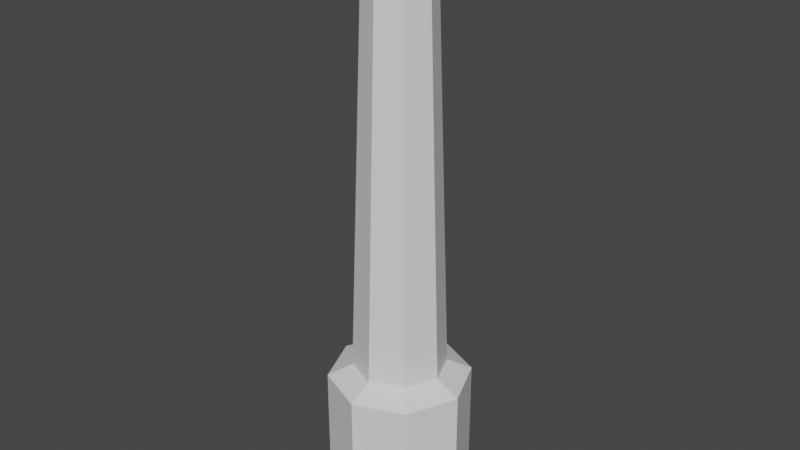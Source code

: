 # Source: 1.blend  (saved by Blender 2.80.37; exported with 4.5.12 LTS)
import bpy
from mathutils import Matrix  # noqa: F401  (used for matrix-valued properties, if any)

bpy.ops.wm.read_factory_settings(use_empty=True)
scene = bpy.context.scene
scene.name = 'Scene'

# ---- collections
col_lighthouse = bpy.data.collections.new('LightHouse'); scene.collection.children.link(col_lighthouse)

# ---- materials (node trees are filled in below, after node groups)
mat_red = bpy.data.materials.new('Red')
mat_red.use_transparent_shadow = False
mat_red.diffuse_color = (0.8, 0.0, 0.00817, 1.0)
mat_red.roughness = 0.25
mat_white = bpy.data.materials.new('White')
mat_white.use_transparent_shadow = False
mat_white.diffuse_color = (0.2195, 0.7325, 0.8, 1.0)
mat_white.roughness = 0.25

# ---- material node trees
mat_red.use_nodes = True; mat_red.node_tree.nodes.clear()
_N = mat_red.node_tree.nodes; _L = mat_red.node_tree.links
n0 = _N.new('ShaderNodeOutputMaterial'); n0.name = 'Material Output'; n0.location = (300, 300)
n1 = _N.new('ShaderNodeBsdfPrincipled'); n1.name = 'Principled BSDF'; n1.location = (10, 300)
n1.distribution = 'GGX'
n1.subsurface_method = 'BURLEY'
n1.inputs[3].default_value = 1.45
_L.new(n1.outputs[0], n0.inputs[0])
n0.is_active_output = True
mat_white.use_nodes = True; mat_white.node_tree.nodes.clear()
_N = mat_white.node_tree.nodes; _L = mat_white.node_tree.links
n0 = _N.new('ShaderNodeOutputMaterial'); n0.name = 'Material Output'; n0.location = (300, 300)
n1 = _N.new('ShaderNodeBsdfPrincipled'); n1.name = 'Principled BSDF'; n1.location = (10, 300)
n1.distribution = 'GGX'
n1.subsurface_method = 'BURLEY'
n1.inputs[3].default_value = 1.45
_L.new(n1.outputs[0], n0.inputs[0])
n0.is_active_output = True

# ---- world
world_world = bpy.data.worlds.new('World'); scene.world = world_world
world_world.color = (0.05088, 0.05088, 0.05088)
world_world.use_sun_shadow = False
world_world.sun_shadow_jitter_overblur = 0.0

# ---- meshes
me_cylinder_001 = bpy.data.meshes.new('Cylinder.001')
me_cylinder_001.from_pydata([(9.909e-09, 1.532, -0.9706), (-2.196e-09, 0.7052, 1.021), (1.083, 1.083, -0.9706), (0.4987, 0.4987, 1.021), (1.532, -7.093e-08, -0.9706), (0.7052, -2.863e-08, 1.021), (1.083, -1.083, -0.9706), (0.4987, -0.4987, 1.021), (-1.24e-07, -1.532, -0.9706), (-6.385e-08, -0.7052, 1.021), (-1.083, -1.083, -0.9706), (-0.4987, -0.4987, 1.021), (-1.532, 1.431e-08, -0.9706), (-0.7052, 1.061e-08, 1.021), (-1.083, 1.083, -0.9706), (-0.4987, 0.4987, 1.021), (0.0, 1.0, -0.4218), (0.7071, 0.7071, -0.4218), (1.0, -4.371e-08, -0.4218), (0.7071, -0.7071, -0.4218), (-8.742e-08, -1.0, -0.4218), (-0.7071, -0.7071, -0.4218), (-1.0, 1.192e-08, -0.4218), (-0.7071, 0.7071, -0.4218), (1.083, 1.083, -0.4658), (1.532, -7.093e-08, -0.4658), (1.083, -1.083, -0.4658), (-1.24e-07, -1.532, -0.4658), (-1.083, -1.083, -0.4658), (-1.532, 1.431e-08, -0.4658), (-1.083, 1.083, -0.4658), (9.909e-09, 1.532, -0.4658), (1.533e-08, 1.058, 1.047), (0.748, 0.748, 1.047), (1.058, -5.039e-08, 1.047), (0.748, -0.748, 1.047), (-7.715e-08, -1.058, 1.047), (-0.748, -0.748, 1.047), (-1.058, 8.458e-09, 1.047), (-0.748, 0.748, 1.047), (-2.196e-09, 0.7052, 1.073), (0.4987, 0.4987, 1.073), (0.7052, -2.863e-08, 1.073), (0.4987, -0.4987, 1.073), (-6.385e-08, -0.7052, 1.073), (-0.4987, -0.4987, 1.073), (-0.7052, 1.061e-08, 1.073), (-0.4987, 0.4987, 1.073), (-7.406e-09, 0.6004, 1.179), (0.4246, 0.4246, 1.179), (0.6004, -2.216e-08, 1.179), (0.4246, -0.4246, 1.179), (-5.99e-08, -0.6004, 1.179), (-0.4246, -0.4246, 1.179), (-0.6004, 1.124e-08, 1.179), (-0.4246, 0.4246, 1.179), (-3.912e-08, -9.313e-09, 1.243), (-3.661e-10, 0.9509, -0.1813), (-7.321e-10, 0.9017, 0.05912), (-1.098e-09, 0.8526, 0.2996), (-1.464e-09, 0.8035, 0.54), (-1.83e-09, 0.7543, 0.7805), (0.5334, 0.5334, 0.7805), (0.5681, 0.5681, 0.54), (0.6029, 0.6029, 0.2996), (0.6376, 0.6376, 0.05912), (0.6724, 0.6724, -0.1813), (0.7543, -3.114e-08, 0.7805), (0.8035, -3.366e-08, 0.54), (0.8526, -3.617e-08, 0.2996), (0.9017, -3.868e-08, 0.05912), (0.9509, -4.12e-08, -0.1813), (0.5334, -0.5334, 0.7805), (0.5681, -0.5681, 0.54), (0.6029, -0.6029, 0.2996), (0.6376, -0.6376, 0.05912), (0.6724, -0.6724, -0.1813), (-6.778e-08, -0.7543, 0.7805), (-7.171e-08, -0.8035, 0.54), (-7.564e-08, -0.8526, 0.2996), (-7.956e-08, -0.9017, 0.05912), (-8.349e-08, -0.9509, -0.1813), (-0.5334, -0.5334, 0.7805), (-0.5681, -0.5681, 0.54), (-0.6029, -0.6029, 0.2996), (-0.6376, -0.6376, 0.05912), (-0.6724, -0.6724, -0.1813), (-0.7543, 1.083e-08, 0.7805), (-0.8035, 1.105e-08, 0.54), (-0.8526, 1.127e-08, 0.2996), (-0.9017, 1.149e-08, 0.05912), (-0.9509, 1.171e-08, -0.1813), (-0.5334, 0.5334, 0.7805), (-0.5681, 0.5681, 0.54), (-0.6029, 0.6029, 0.2996), (-0.6376, 0.6376, 0.05912), (-0.6724, 0.6724, -0.1813)], [], [(61, 1, 3, 62), (62, 3, 5, 67), (67, 5, 7, 72), (72, 7, 9, 77), (77, 9, 11, 82), (82, 11, 13, 87), (1, 15, 39, 32), (87, 13, 15, 92), (92, 15, 1, 61), (0, 2, 4, 6, 8, 10, 12, 14), (30, 23, 16, 31), (29, 22, 23, 30), (28, 21, 22, 29), (27, 20, 21, 28), (26, 19, 20, 27), (25, 18, 19, 26), (24, 17, 18, 25), (31, 16, 17, 24), (0, 31, 24, 2), (2, 24, 25, 4), (4, 25, 26, 6), (6, 26, 27, 8), (8, 27, 28, 10), (10, 28, 29, 12), (12, 29, 30, 14), (14, 30, 31, 0), (33, 32, 40, 41), (3, 1, 32, 33), (7, 5, 34, 35), (13, 11, 37, 38), (9, 7, 35, 36), (15, 13, 38, 39), (5, 3, 33, 34), (11, 9, 36, 37), (47, 46, 54, 55), (32, 39, 47, 40), (38, 37, 45, 46), (36, 35, 43, 44), (34, 33, 41, 42), (39, 38, 46, 47), (37, 36, 44, 45), (35, 34, 42, 43), (54, 53, 56), (45, 44, 52, 53), (43, 42, 50, 51), (41, 40, 48, 49), (40, 47, 55, 48), (46, 45, 53, 54), (44, 43, 51, 52), (42, 41, 49, 50), (52, 51, 56), (50, 49, 56), (55, 54, 56), (53, 52, 56), (51, 50, 56), (49, 48, 56), (48, 55, 56), (23, 96, 57, 16), (96, 95, 58, 57), (95, 94, 59, 58), (94, 93, 60, 59), (93, 92, 61, 60), (22, 91, 96, 23), (91, 90, 95, 96), (90, 89, 94, 95), (89, 88, 93, 94), (88, 87, 92, 93), (21, 86, 91, 22), (86, 85, 90, 91), (85, 84, 89, 90), (84, 83, 88, 89), (83, 82, 87, 88), (20, 81, 86, 21), (81, 80, 85, 86), (80, 79, 84, 85), (79, 78, 83, 84), (78, 77, 82, 83), (19, 76, 81, 20), (76, 75, 80, 81), (75, 74, 79, 80), (74, 73, 78, 79), (73, 72, 77, 78), (18, 71, 76, 19), (71, 70, 75, 76), (70, 69, 74, 75), (69, 68, 73, 74), (68, 67, 72, 73), (17, 66, 71, 18), (66, 65, 70, 71), (65, 64, 69, 70), (64, 63, 68, 69), (63, 62, 67, 68), (16, 57, 66, 17), (57, 58, 65, 66), (58, 59, 64, 65), (59, 60, 63, 64), (60, 61, 62, 63)])
me_cylinder_001.polygons.foreach_set('material_index', [1, 1, 1, 1, 1, 1, 1, 1, 1, 1, 1, 1, 1, 1, 1, 1, 1, 1, 1, 1, 1, 1, 1, 1, 1, 1, 1, 1, 1, 1, 1, 1, 1, 1, 0, 1, 1, 1, 1, 1, 1, 1, 0, 0, 0, 0, 0, 0, 0, 0, 0, 0, 0, 0, 0, 0, 0, 0, 1, 0, 1, 0, 0, 1, 0, 1, 0, 0, 1, 0, 1, 0, 0, 1, 0, 1, 0, 0, 1, 0, 1, 0, 0, 1, 0, 1, 0, 0, 1, 0, 1, 0, 0, 1, 0, 1, 0])
_uv = me_cylinder_001.uv_layers.new(name='UVMap')
_uv.uv.foreach_set('vector', [1.0, 0.9395, 1.0, 1.0, 0.875, 1.0, 0.875, 0.9395, 0.875, 0.9395, 0.875, 1.0, 0.75, 1.0, 0.75, 0.9395, 0.75, 0.9395, 0.75, 1.0, 0.625, 1.0, 0.625, 0.9395, 0.625, 0.9395, 0.625, 1.0, 0.5, 1.0, 0.5, 0.9395, 0.5, 0.9395, 0.5, 1.0, 0.375, 1.0, 0.375, 0.9395, 0.375, 0.9395, 0.375, 1.0, 0.25, 1.0, 0.25, 0.9395, 0.0, 1.0, 0.125, 1.0, 0.125, 1.0, 0.0, 1.0, 0.25, 0.9395, 0.25, 1.0, 0.125, 1.0, 0.125, 0.9395, 0.125, 0.9395, 0.125, 1.0, 0.0, 1.0, 0.0, 0.9395, 0.75, 0.49, 0.9197, 0.4197, 0.99, 0.25, 0.9197, 0.08029, 0.75, 0.01, 0.5803, 0.08029, 0.51, 0.25, 0.5803, 0.4197, 0.125, 0.6262, 0.125, 0.6372, 0.0, 0.6372, 0.0, 0.6262, 0.25, 0.6262, 0.25, 0.6372, 0.125, 0.6372, 0.125, 0.6262, 0.375, 0.6262, 0.375, 0.6372, 0.25, 0.6372, 0.25, 0.6262, 0.5, 0.6262, 0.5, 0.6372, 0.375, 0.6372, 0.375, 0.6262, 0.625, 0.6262, 0.625, 0.6372, 0.5, 0.6372, 0.5, 0.6262, 0.75, 0.6262, 0.75, 0.6372, 0.625, 0.6372, 0.625, 0.6262, 0.875, 0.6262, 0.875, 0.6372, 0.75, 0.6372, 0.75, 0.6262, 1.0, 0.6262, 1.0, 0.6372, 0.875, 0.6372, 0.875, 0.6262, 1.0, 0.5, 1.0, 0.6262, 0.875, 0.6262, 0.875, 0.5, 0.875, 0.5, 0.875, 0.6262, 0.75, 0.6262, 0.75, 0.5, 0.75, 0.5, 0.75, 0.6262, 0.625, 0.6262, 0.625, 0.5, 0.625, 0.5, 0.625, 0.6262, 0.5, 0.6262, 0.5, 0.5, 0.5, 0.5, 0.5, 0.6262, 0.375, 0.6262, 0.375, 0.5, 0.375, 0.5, 0.375, 0.6262, 0.25, 0.6262, 0.25, 0.5, 0.25, 0.5, 0.25, 0.6262, 0.125, 0.6262, 0.125, 0.5, 0.125, 0.5, 0.125, 0.6262, 0.0, 0.6262, 0.0, 0.5, 0.875, 1.0, 1.0, 1.0, 1.0, 1.0, 0.875, 1.0, 0.875, 1.0, 1.0, 1.0, 1.0, 1.0, 0.875, 1.0, 0.625, 1.0, 0.75, 1.0, 0.75, 1.0, 0.625, 1.0, 0.25, 1.0, 0.375, 1.0, 0.375, 1.0, 0.25, 1.0, 0.5, 1.0, 0.625, 1.0, 0.625, 1.0, 0.5, 1.0, 0.125, 1.0, 0.25, 1.0, 0.25, 1.0, 0.125, 1.0, 0.75, 1.0, 0.875, 1.0, 0.875, 1.0, 0.75, 1.0, 0.375, 1.0, 0.5, 1.0, 0.5, 1.0, 0.375, 1.0, 0.125, 1.0, 0.25, 1.0, 0.25, 1.0, 0.125, 1.0, 0.0, 1.0, 0.125, 1.0, 0.125, 1.0, 0.0, 1.0, 0.25, 1.0, 0.375, 1.0, 0.375, 1.0, 0.25, 1.0, 0.5, 1.0, 0.625, 1.0, 0.625, 1.0, 0.5, 1.0, 0.75, 1.0, 0.875, 1.0, 0.875, 1.0, 0.75, 1.0, 0.125, 1.0, 0.25, 1.0, 0.25, 1.0, 0.125, 1.0, 0.375, 1.0, 0.5, 1.0, 0.5, 1.0, 0.375, 1.0, 0.625, 1.0, 0.75, 1.0, 0.75, 1.0, 0.625, 1.0, 0.25, 1.0, 0.375, 1.0, 0.25, 1.0, 0.375, 1.0, 0.5, 1.0, 0.5, 1.0, 0.375, 1.0, 0.625, 1.0, 0.75, 1.0, 0.75, 1.0, 0.625, 1.0, 0.875, 1.0, 1.0, 1.0, 1.0, 1.0, 0.875, 1.0, 0.0, 1.0, 0.125, 1.0, 0.125, 1.0, 0.0, 1.0, 0.25, 1.0, 0.375, 1.0, 0.375, 1.0, 0.25, 1.0, 0.5, 1.0, 0.625, 1.0, 0.625, 1.0, 0.5, 1.0, 0.75, 1.0, 0.875, 1.0, 0.875, 1.0, 0.75, 1.0, 0.5, 1.0, 0.625, 1.0, 0.5, 1.0, 0.75, 1.0, 0.875, 1.0, 0.75, 1.0, 0.125, 1.0, 0.25, 1.0, 0.125, 1.0, 0.375, 1.0, 0.5, 1.0, 0.375, 1.0, 0.625, 1.0, 0.75, 1.0, 0.625, 1.0, 0.875, 1.0, 1.0, 1.0, 0.875, 1.0, 0.0, 1.0, 0.125, 1.0, 0.0, 1.0, 0.125, 0.6372, 0.125, 0.6977, 0.0, 0.6977, 0.0, 0.6372, 0.125, 0.6977, 0.125, 0.7581, 0.0, 0.7581, 0.0, 0.6977, 0.125, 0.7581, 0.125, 0.8186, 0.0, 0.8186, 0.0, 0.7581, 0.125, 0.8186, 0.125, 0.8791, 0.0, 0.8791, 0.0, 0.8186, 0.125, 0.8791, 0.125, 0.9395, 0.0, 0.9395, 0.0, 0.8791, 0.25, 0.6372, 0.25, 0.6977, 0.125, 0.6977, 0.125, 0.6372, 0.25, 0.6977, 0.25, 0.7581, 0.125, 0.7581, 0.125, 0.6977, 0.25, 0.7581, 0.25, 0.8186, 0.125, 0.8186, 0.125, 0.7581, 0.25, 0.8186, 0.25, 0.8791, 0.125, 0.8791, 0.125, 0.8186, 0.25, 0.8791, 0.25, 0.9395, 0.125, 0.9395, 0.125, 0.8791, 0.375, 0.6372, 0.375, 0.6977, 0.25, 0.6977, 0.25, 0.6372, 0.375, 0.6977, 0.375, 0.7581, 0.25, 0.7581, 0.25, 0.6977, 0.375, 0.7581, 0.375, 0.8186, 0.25, 0.8186, 0.25, 0.7581, 0.375, 0.8186, 0.375, 0.8791, 0.25, 0.8791, 0.25, 0.8186, 0.375, 0.8791, 0.375, 0.9395, 0.25, 0.9395, 0.25, 0.8791, 0.5, 0.6372, 0.5, 0.6977, 0.375, 0.6977, 0.375, 0.6372, 0.5, 0.6977, 0.5, 0.7581, 0.375, 0.7581, 0.375, 0.6977, 0.5, 0.7581, 0.5, 0.8186, 0.375, 0.8186, 0.375, 0.7581, 0.5, 0.8186, 0.5, 0.8791, 0.375, 0.8791, 0.375, 0.8186, 0.5, 0.8791, 0.5, 0.9395, 0.375, 0.9395, 0.375, 0.8791, 0.625, 0.6372, 0.625, 0.6977, 0.5, 0.6977, 0.5, 0.6372, 0.625, 0.6977, 0.625, 0.7581, 0.5, 0.7581, 0.5, 0.6977, 0.625, 0.7581, 0.625, 0.8186, 0.5, 0.8186, 0.5, 0.7581, 0.625, 0.8186, 0.625, 0.8791, 0.5, 0.8791, 0.5, 0.8186, 0.625, 0.8791, 0.625, 0.9395, 0.5, 0.9395, 0.5, 0.8791, 0.75, 0.6372, 0.75, 0.6977, 0.625, 0.6977, 0.625, 0.6372, 0.75, 0.6977, 0.75, 0.7581, 0.625, 0.7581, 0.625, 0.6977, 0.75, 0.7581, 0.75, 0.8186, 0.625, 0.8186, 0.625, 0.7581, 0.75, 0.8186, 0.75, 0.8791, 0.625, 0.8791, 0.625, 0.8186, 0.75, 0.8791, 0.75, 0.9395, 0.625, 0.9395, 0.625, 0.8791, 0.875, 0.6372, 0.875, 0.6977, 0.75, 0.6977, 0.75, 0.6372, 0.875, 0.6977, 0.875, 0.7581, 0.75, 0.7581, 0.75, 0.6977, 0.875, 0.7581, 0.875, 0.8186, 0.75, 0.8186, 0.75, 0.7581, 0.875, 0.8186, 0.875, 0.8791, 0.75, 0.8791, 0.75, 0.8186, 0.875, 0.8791, 0.875, 0.9395, 0.75, 0.9395, 0.75, 0.8791, 1.0, 0.6372, 1.0, 0.6977, 0.875, 0.6977, 0.875, 0.6372, 1.0, 0.6977, 1.0, 0.7581, 0.875, 0.7581, 0.875, 0.6977, 1.0, 0.7581, 1.0, 0.8186, 0.875, 0.8186, 0.875, 0.7581, 1.0, 0.8186, 1.0, 0.8791, 0.875, 0.8791, 0.875, 0.8186, 1.0, 0.8791, 1.0, 0.9395, 0.875, 0.9395, 0.875, 0.8791])
me_cylinder_001.materials.append(mat_red)
me_cylinder_001.materials.append(mat_white)
me_cylinder_001.use_remesh_preserve_volume = False
me_cylinder_001.use_remesh_preserve_attributes = False
me_cylinder_001.use_mirror_vertex_groups = False
me_cylinder_001.update()

# ---- objects
ob_lighthouse = bpy.data.objects.new('LightHouse', me_cylinder_001)

# ---- transforms, parenting, visibility, modifiers, constraints
ob_lighthouse.location = (0.0, 0.0, 4.028)
ob_lighthouse.scale = (1.0, 1.0, 5.785)
ob_lighthouse.lineart.crease_threshold = 0.0

# ---- collection membership
col_lighthouse.objects.link(ob_lighthouse)

# ---- scene / render settings (as saved in the file)
scene.frame_start = 1; scene.frame_end = 250; scene.frame_set(1)
scene.render.engine = 'BLENDER_EEVEE_NEXT'
scene.render.motion_blur_shutter = 1.0
scene.cycles.use_denoising = False
scene.cycles.samples = 128
scene.cycles.sampling_pattern = 'TABULATED_SOBOL'
scene.cycles.use_adaptive_sampling = False
scene.cycles.use_light_tree = False
scene.view_settings.view_transform = 'Filmic'
bpy.context.view_layer.update()

# ---- added for rendering (the .blend has no active camera and no usable light): camera, sun
cam_auto = bpy.data.cameras.new('AutoCamera')
cam_auto.lens = 50.0
cam_auto.sensor_width = 36.0
cam_auto.clip_end = 1000.0
ob_auto_camera = bpy.data.objects.new('AutoCamera', cam_auto)
scene.collection.objects.link(ob_auto_camera)
ob_auto_camera.location = (12.5089, -15.0107, 14.8231)
ob_auto_camera.rotation_euler = (1.09748, -7.21219e-08, 0.694738)
scene.camera = ob_auto_camera
light_auto_sun = bpy.data.lights.new('AutoSun', 'SUN')
light_auto_sun.energy = 3.0
light_auto_sun.angle = 0.0523599
ob_auto_sun = bpy.data.objects.new('AutoSun', light_auto_sun)
scene.collection.objects.link(ob_auto_sun)
ob_auto_sun.rotation_euler = (0.872665, 0.174533, 0.523599)
bpy.context.view_layer.update()

